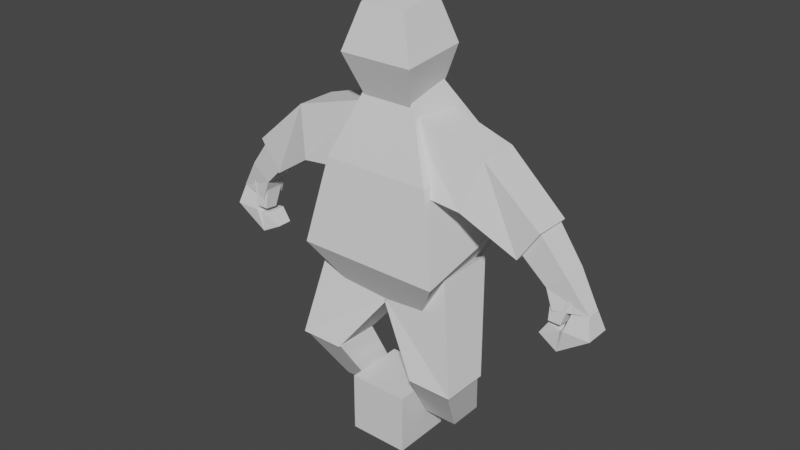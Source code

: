 # Source: untitled.blend  (saved by Blender 3.0.42; exported with 4.5.12 LTS)
import bpy
from mathutils import Matrix  # noqa: F401  (used for matrix-valued properties, if any)

bpy.ops.wm.read_factory_settings(use_empty=True)
scene = bpy.context.scene
scene.name = 'Scene'

# ---- collections
col_collection = bpy.data.collections.new('Collection'); scene.collection.children.link(col_collection)

# ---- materials (node trees are filled in below, after node groups)
mat_material = bpy.data.materials.new('Material')
mat_material.alpha_threshold = 0.0
mat_material.use_transparent_shadow = False
mat_material.line_color = (0.0, 0.0, 0.0, 1.0)

# ---- material node trees
mat_material.use_nodes = True; mat_material.node_tree.nodes.clear()
_N = mat_material.node_tree.nodes; _L = mat_material.node_tree.links
n0 = _N.new('ShaderNodeOutputMaterial'); n0.name = 'Material Output'; n0.location = (300, 300)
n1 = _N.new('ShaderNodeBsdfPrincipled'); n1.name = 'Principled BSDF'; n1.location = (10, 300)
n1.distribution = 'GGX'
n1.subsurface_method = 'RANDOM_WALK_SKIN'
n1.inputs[2].default_value = 0.4
n1.inputs[3].default_value = 1.45
n1.inputs[27].default_value = (0.0, 0.0, 0.0, 1.0)
n1.inputs[28].default_value = 1.0
_L.new(n1.outputs[0], n0.inputs[0])
n0.is_active_output = True

# ---- world
world_world = bpy.data.worlds.new('World'); scene.world = world_world
world_world.use_nodes = True; world_world.node_tree.nodes.clear()
_N = world_world.node_tree.nodes; _L = world_world.node_tree.links
n0 = _N.new('ShaderNodeOutputWorld'); n0.name = 'World Output'; n0.location = (300, 300)
n1 = _N.new('ShaderNodeBackground'); n1.name = 'Background'; n1.location = (10, 300)
n1.inputs[0].default_value = (0.05088, 0.05088, 0.05088, 1.0)
_L.new(n1.outputs[0], n0.inputs[0])
n0.is_active_output = True
world_world.color = (0.05088, 0.05088, 0.05088)
world_world.use_sun_shadow = False
world_world.sun_shadow_jitter_overblur = 0.0

# ---- meshes
me_cube = bpy.data.meshes.new('Cube')
me_cube.from_pydata([(1.0, 1.0, 1.0), (1.0, 1.0, -1.0), (1.0, -1.0, 1.0), (1.0, -1.0, -1.0), (-1.0, 1.0, 1.0), (-1.0, 1.0, -1.0), (-1.0, -1.0, 1.0), (-1.0, -1.0, -1.0)], [], [(0, 4, 6, 2), (3, 2, 6, 7), (7, 6, 4, 5), (5, 1, 3, 7), (1, 0, 2, 3), (5, 4, 0, 1)])
_uv = me_cube.uv_layers.new(name='UVMap')
_uv.uv.foreach_set('vector', [0.625, 0.5, 0.875, 0.5, 0.875, 0.75, 0.625, 0.75, 0.375, 0.75, 0.625, 0.75, 0.625, 1.0, 0.375, 1.0, 0.375, 0.0, 0.625, 0.0, 0.625, 0.25, 0.375, 0.25, 0.125, 0.5, 0.375, 0.5, 0.375, 0.75, 0.125, 0.75, 0.375, 0.5, 0.625, 0.5, 0.625, 0.75, 0.375, 0.75, 0.375, 0.25, 0.625, 0.25, 0.625, 0.5, 0.375, 0.5])
me_cube.materials.append(mat_material)
me_cube.use_remesh_preserve_volume = False
me_cube.use_remesh_preserve_attributes = False
me_cube.use_mirror_vertex_groups = False
me_cube.update()
me_cube_001 = bpy.data.meshes.new('Cube.001')
me_cube_001.from_pydata([(-0.8276, -0.4559, -1.201), (-0.7447, -0.6518, 0.7835), (-0.8276, 1.0, -1.0), (-0.7447, 0.8041, 0.9381), (0.8276, -0.4559, -1.201), (0.7447, -0.6518, 0.7835), (0.8276, 1.0, -1.0), (0.7447, 0.8041, 0.9381), (-1.223, -1.0, -0.232), (-1.223, 1.174, -0.07732), (1.223, 1.174, -0.07732), (1.223, -1.0, -0.232)], [], [(8, 1, 3, 9), (9, 3, 7, 10), (10, 7, 5, 11), (11, 5, 1, 8), (2, 6, 4, 0), (7, 3, 1, 5), (4, 11, 8, 0), (6, 10, 11, 4), (2, 9, 10, 6), (0, 8, 9, 2)])
_uv = me_cube_001.uv_layers.new(name='UVMap')
_uv.uv.foreach_set('vector', [0.5, 0.0, 0.625, 0.0, 0.625, 0.25, 0.5, 0.25, 0.5, 0.25, 0.625, 0.25, 0.625, 0.5, 0.5, 0.5, 0.5, 0.5, 0.625, 0.5, 0.625, 0.75, 0.5, 0.75, 0.5, 0.75, 0.625, 0.75, 0.625, 1.0, 0.5, 1.0, 0.125, 0.5, 0.375, 0.5, 0.375, 0.75, 0.125, 0.75, 0.625, 0.5, 0.875, 0.5, 0.875, 0.75, 0.625, 0.75, 0.375, 0.75, 0.5, 0.75, 0.5, 1.0, 0.375, 1.0, 0.375, 0.5, 0.5, 0.5, 0.5, 0.75, 0.375, 0.75, 0.375, 0.25, 0.5, 0.25, 0.5, 0.5, 0.375, 0.5, 0.375, 0.0, 0.5, 0.0, 0.5, 0.25, 0.375, 0.25])
me_cube_001.use_remesh_fix_poles = True
me_cube_001.use_remesh_preserve_attributes = False
me_cube_001.update()
me_cube_002 = bpy.data.meshes.new('Cube.002')
me_cube_002.from_pydata([(-1.358, -2.842, -5.935), (-1.0, -0.8737, 0.8059), (-1.358, -0.1267, -5.935), (-1.0, 0.9685, 0.8954), (1.358, -2.842, -5.935), (1.0, -0.8737, 0.8059), (1.358, -0.1267, -5.935), (1.0, 0.9685, 0.8954), (-2.149, -2.388, -1.195), (-2.149, 1.91, -1.195), (2.149, 1.91, -1.195), (2.149, -2.388, -1.195), (-2.862, 1.939, -3.84), (2.862, 1.939, -3.84), (2.862, -3.785, -3.84), (-2.862, -3.785, -3.84)], [], [(8, 1, 3, 9), (9, 3, 7, 10), (10, 7, 5, 11), (11, 5, 1, 8), (2, 6, 4, 0), (7, 3, 1, 5), (14, 11, 8, 15), (13, 10, 11, 14), (12, 9, 10, 13), (15, 8, 9, 12), (0, 15, 12, 2), (2, 12, 13, 6), (6, 13, 14, 4), (4, 14, 15, 0)])
_uv = me_cube_002.uv_layers.new(name='UVMap')
_uv.uv.foreach_set('vector', [0.45, 0.0, 0.625, 0.0, 0.625, 0.25, 0.45, 0.25, 0.45, 0.25, 0.625, 0.25, 0.625, 0.5, 0.45, 0.5, 0.45, 0.5, 0.625, 0.5, 0.625, 0.75, 0.45, 0.75, 0.45, 0.75, 0.625, 0.75, 0.625, 1.0, 0.45, 1.0, 0.125, 0.5, 0.375, 0.5, 0.375, 0.75, 0.125, 0.75, 0.625, 0.5, 0.875, 0.5, 0.875, 0.75, 0.625, 0.75, 0.4034, 0.75, 0.45, 0.75, 0.45, 1.0, 0.4034, 1.0, 0.4034, 0.5, 0.45, 0.5, 0.45, 0.75, 0.4034, 0.75, 0.4034, 0.25, 0.45, 0.25, 0.45, 0.5, 0.4034, 0.5, 0.4034, 0.0, 0.45, 0.0, 0.45, 0.25, 0.4034, 0.25, 0.375, 0.0, 0.4034, 0.0, 0.4034, 0.25, 0.375, 0.25, 0.375, 0.25, 0.4034, 0.25, 0.4034, 0.5, 0.375, 0.5, 0.375, 0.5, 0.4034, 0.5, 0.4034, 0.75, 0.375, 0.75, 0.375, 0.75, 0.4034, 0.75, 0.4034, 1.0, 0.375, 1.0])
me_cube_002.use_remesh_fix_poles = True
me_cube_002.use_remesh_preserve_attributes = False
me_cube_002.update()
me_cube_003 = bpy.data.meshes.new('Cube.003')
me_cube_003.from_pydata([(-0.5334, -1.066, 0.6683), (-0.7741, -0.6443, 2.482), (-0.5334, 1.066, 0.6683), (-0.7741, 0.6443, 2.482), (0.3119, -0.5211, -0.4631), (0.5056, -0.5211, 0.4004), (0.3119, 0.5211, -0.4631), (0.5056, 0.5211, 0.4004), (-0.1578, 0.8983, 0.4566), (-0.02154, 0.5739, 1.8), (-0.1578, -0.8983, 0.4566), (-0.02154, -0.5739, 1.8)], [], [(0, 1, 3, 2), (8, 9, 7, 6), (6, 7, 5, 4), (10, 11, 1, 0), (8, 6, 4, 10), (9, 3, 1, 11), (7, 9, 11, 5), (2, 8, 10, 0), (4, 5, 11, 10), (2, 3, 9, 8)])
_uv = me_cube_003.uv_layers.new(name='UVMap')
_uv.uv.foreach_set('vector', [0.375, 0.0, 0.625, 0.0, 0.625, 0.25, 0.375, 0.25, 0.375, 0.375, 0.625, 0.375, 0.625, 0.5, 0.375, 0.5, 0.375, 0.5, 0.625, 0.5, 0.625, 0.75, 0.375, 0.75, 0.375, 0.875, 0.625, 0.875, 0.625, 1.0, 0.375, 1.0, 0.25, 0.5, 0.375, 0.5, 0.375, 0.75, 0.25, 0.75, 0.75, 0.5, 0.875, 0.5, 0.875, 0.75, 0.75, 0.75, 0.625, 0.5, 0.75, 0.5, 0.75, 0.75, 0.625, 0.75, 0.125, 0.5, 0.25, 0.5, 0.25, 0.75, 0.125, 0.75, 0.375, 0.75, 0.625, 0.75, 0.625, 0.875, 0.375, 0.875, 0.375, 0.25, 0.625, 0.25, 0.625, 0.375, 0.375, 0.375])
me_cube_003.use_remesh_fix_poles = True
me_cube_003.use_remesh_preserve_attributes = False
me_cube_003.update()
me_cube_004 = bpy.data.meshes.new('Cube.004')
me_cube_004.from_pydata([(-0.3627, 0.2439, -0.6279), (-2.716, 0.08304, 0.5632), (-0.3627, 1.827, -0.6279), (-2.716, 1.988, 0.5632), (1.679, 0.6111, -0.5379), (-1.295, 0.08304, 1.052), (1.679, 1.46, -0.5379), (-1.295, 1.988, 1.052), (-0.7947, 0.2668, -0.1602), (-0.7947, 1.804, -0.1602), (0.3527, 1.804, 0.234), (0.3527, 0.2668, 0.234)], [], [(8, 1, 3, 9), (9, 3, 7, 10), (10, 7, 5, 11), (11, 5, 1, 8), (2, 6, 4, 0), (7, 3, 1, 5), (4, 11, 8, 0), (6, 10, 11, 4), (2, 9, 10, 6), (0, 8, 9, 2)])
_uv = me_cube_004.uv_layers.new(name='UVMap')
_uv.uv.foreach_set('vector', [0.5, 0.0, 0.625, 0.0, 0.625, 0.25, 0.5, 0.25, 0.5, 0.25, 0.625, 0.25, 0.625, 0.5, 0.5, 0.5, 0.5, 0.5, 0.625, 0.5, 0.625, 0.75, 0.5, 0.75, 0.5, 0.75, 0.625, 0.75, 0.625, 1.0, 0.5, 1.0, 0.125, 0.5, 0.375, 0.5, 0.375, 0.75, 0.125, 0.75, 0.625, 0.5, 0.875, 0.5, 0.875, 0.75, 0.625, 0.75, 0.375, 0.75, 0.5, 0.75, 0.5, 1.0, 0.375, 1.0, 0.375, 0.5, 0.5, 0.5, 0.5, 0.75, 0.375, 0.75, 0.375, 0.25, 0.5, 0.25, 0.5, 0.5, 0.375, 0.5, 0.375, 0.0, 0.5, 0.0, 0.5, 0.25, 0.375, 0.25])
me_cube_004.use_remesh_fix_poles = True
me_cube_004.use_remesh_preserve_attributes = False
me_cube_004.update()
me_cube_005 = bpy.data.meshes.new('Cube.005')
me_cube_005.from_pydata([(-0.9871, -1.12, -0.4767), (-1.0, -0.7856, 2.281), (-0.9871, 0.1347, -0.6347), (-1.0, 1.263, 2.023), (0.213, -1.12, -0.4767), (1.0, -0.7856, 2.281), (0.213, 0.1347, -0.6347), (1.0, 1.263, 2.023)], [], [(0, 1, 3, 2), (2, 3, 7, 6), (6, 7, 5, 4), (4, 5, 1, 0), (2, 6, 4, 0), (7, 3, 1, 5)])
_uv = me_cube_005.uv_layers.new(name='UVMap')
_uv.uv.foreach_set('vector', [0.375, 0.0, 0.625, 0.0, 0.625, 0.25, 0.375, 0.25, 0.375, 0.25, 0.625, 0.25, 0.625, 0.5, 0.375, 0.5, 0.375, 0.5, 0.625, 0.5, 0.625, 0.75, 0.375, 0.75, 0.375, 0.75, 0.625, 0.75, 0.625, 1.0, 0.375, 1.0, 0.125, 0.5, 0.375, 0.5, 0.375, 0.75, 0.125, 0.75, 0.625, 0.5, 0.875, 0.5, 0.875, 0.75, 0.625, 0.75])
me_cube_005.use_remesh_fix_poles = True
me_cube_005.use_remesh_preserve_attributes = False
me_cube_005.update()
me_cube_007 = bpy.data.meshes.new('Cube.007')
me_cube_007.from_pydata([(-1.225, -0.307, 0.3325), (-0.4863, -0.2687, 1.0), (-1.225, 0.22, 0.3325), (-0.4863, 0.1816, 1.0), (-1.526, -0.307, -0.1265), (-0.01428, -0.2687, 1.0), (-1.526, 0.22, -0.1265), (-0.01428, 0.1816, 1.0), (-0.6819, -0.4643, 0.3047), (-0.6819, 0.3772, 0.3047), (0.1813, 0.3772, 0.3047), (0.1813, -0.4643, 0.3047), (-0.8136, 0.2986, 0.2396), (-0.8756, 0.2986, -0.4637), (-0.8756, -0.3857, -0.4637), (-0.8136, -0.3857, 0.2396)], [], [(8, 1, 3, 9), (9, 3, 7, 10), (10, 7, 5, 11), (11, 5, 1, 8), (2, 6, 4, 0), (7, 3, 1, 5), (14, 11, 8, 15), (13, 10, 11, 14), (12, 9, 10, 13), (15, 8, 9, 12), (0, 15, 12, 2), (2, 12, 13, 6), (6, 13, 14, 4), (4, 14, 15, 0)])
_uv = me_cube_007.uv_layers.new(name='UVMap')
_uv.uv.foreach_set('vector', [0.5, 0.0, 0.625, 0.0, 0.625, 0.25, 0.5, 0.25, 0.5, 0.25, 0.625, 0.25, 0.625, 0.5, 0.5, 0.5, 0.5, 0.5, 0.625, 0.5, 0.625, 0.75, 0.5, 0.75, 0.5, 0.75, 0.625, 0.75, 0.625, 1.0, 0.5, 1.0, 0.125, 0.5, 0.375, 0.5, 0.375, 0.75, 0.125, 0.75, 0.625, 0.5, 0.875, 0.5, 0.875, 0.75, 0.625, 0.75, 0.4375, 0.75, 0.5, 0.75, 0.5, 1.0, 0.4375, 1.0, 0.4375, 0.5, 0.5, 0.5, 0.5, 0.75, 0.4375, 0.75, 0.4375, 0.25, 0.5, 0.25, 0.5, 0.5, 0.4375, 0.5, 0.4375, 0.0, 0.5, 0.0, 0.5, 0.25, 0.4375, 0.25, 0.375, 0.0, 0.4375, 0.0, 0.4375, 0.25, 0.375, 0.25, 0.375, 0.25, 0.4375, 0.25, 0.4375, 0.5, 0.375, 0.5, 0.375, 0.5, 0.4375, 0.5, 0.4375, 0.75, 0.375, 0.75, 0.375, 0.75, 0.4375, 0.75, 0.4375, 1.0, 0.375, 1.0])
me_cube_007.use_remesh_fix_poles = True
me_cube_007.use_remesh_preserve_attributes = False
me_cube_007.update()
me_cube_012 = bpy.data.meshes.new('Cube.012')
me_cube_012.from_pydata([(-0.5334, -1.066, 0.6683), (-0.7741, -0.6443, 2.482), (-0.5334, 1.066, 0.6683), (-0.7741, 0.6443, 2.482), (0.3119, -0.5211, -0.4631), (0.5056, -0.5211, 0.4004), (0.3119, 0.5211, -0.4631), (0.5056, 0.5211, 0.4004), (-0.1578, 0.8983, 0.4566), (-0.02154, 0.5739, 1.8), (-0.1578, -0.8983, 0.4566), (-0.02154, -0.5739, 1.8)], [], [(0, 1, 3, 2), (8, 9, 7, 6), (6, 7, 5, 4), (10, 11, 1, 0), (8, 6, 4, 10), (9, 3, 1, 11), (7, 9, 11, 5), (2, 8, 10, 0), (4, 5, 11, 10), (2, 3, 9, 8)])
_uv = me_cube_012.uv_layers.new(name='UVMap')
_uv.uv.foreach_set('vector', [0.375, 0.0, 0.625, 0.0, 0.625, 0.25, 0.375, 0.25, 0.375, 0.375, 0.625, 0.375, 0.625, 0.5, 0.375, 0.5, 0.375, 0.5, 0.625, 0.5, 0.625, 0.75, 0.375, 0.75, 0.375, 0.875, 0.625, 0.875, 0.625, 1.0, 0.375, 1.0, 0.25, 0.5, 0.375, 0.5, 0.375, 0.75, 0.25, 0.75, 0.75, 0.5, 0.875, 0.5, 0.875, 0.75, 0.75, 0.75, 0.625, 0.5, 0.75, 0.5, 0.75, 0.75, 0.625, 0.75, 0.125, 0.5, 0.25, 0.5, 0.25, 0.75, 0.125, 0.75, 0.375, 0.75, 0.625, 0.75, 0.625, 0.875, 0.375, 0.875, 0.375, 0.25, 0.625, 0.25, 0.625, 0.375, 0.375, 0.375])
me_cube_012.use_remesh_fix_poles = True
me_cube_012.use_remesh_preserve_attributes = False
me_cube_012.update()
me_cube_013 = bpy.data.meshes.new('Cube.013')
me_cube_013.from_pydata([(-0.3627, 0.2439, -0.6279), (-2.716, 0.08304, 0.5632), (-0.3627, 1.827, -0.6279), (-2.716, 1.988, 0.5632), (1.679, 0.6111, -0.5379), (-1.295, 0.08304, 1.052), (1.679, 1.46, -0.5379), (-1.295, 1.988, 1.052), (-0.7947, 0.2668, -0.1602), (-0.7947, 1.804, -0.1602), (0.3527, 1.804, 0.234), (0.3527, 0.2668, 0.234)], [], [(8, 1, 3, 9), (9, 3, 7, 10), (10, 7, 5, 11), (11, 5, 1, 8), (2, 6, 4, 0), (7, 3, 1, 5), (4, 11, 8, 0), (6, 10, 11, 4), (2, 9, 10, 6), (0, 8, 9, 2)])
_uv = me_cube_013.uv_layers.new(name='UVMap')
_uv.uv.foreach_set('vector', [0.5, 0.0, 0.625, 0.0, 0.625, 0.25, 0.5, 0.25, 0.5, 0.25, 0.625, 0.25, 0.625, 0.5, 0.5, 0.5, 0.5, 0.5, 0.625, 0.5, 0.625, 0.75, 0.5, 0.75, 0.5, 0.75, 0.625, 0.75, 0.625, 1.0, 0.5, 1.0, 0.125, 0.5, 0.375, 0.5, 0.375, 0.75, 0.125, 0.75, 0.625, 0.5, 0.875, 0.5, 0.875, 0.75, 0.625, 0.75, 0.375, 0.75, 0.5, 0.75, 0.5, 1.0, 0.375, 1.0, 0.375, 0.5, 0.5, 0.5, 0.5, 0.75, 0.375, 0.75, 0.375, 0.25, 0.5, 0.25, 0.5, 0.5, 0.375, 0.5, 0.375, 0.0, 0.5, 0.0, 0.5, 0.25, 0.375, 0.25])
me_cube_013.use_remesh_fix_poles = True
me_cube_013.use_remesh_preserve_attributes = False
me_cube_013.update()
me_cube_014 = bpy.data.meshes.new('Cube.014')
me_cube_014.from_pydata([(-0.9871, -1.12, -0.4767), (-1.0, -0.7856, 2.281), (-0.9871, 0.1347, -0.6347), (-1.0, 1.263, 2.023), (0.213, -1.12, -0.4767), (1.0, -0.7856, 2.281), (0.213, 0.1347, -0.6347), (1.0, 1.263, 2.023)], [], [(0, 1, 3, 2), (2, 3, 7, 6), (6, 7, 5, 4), (4, 5, 1, 0), (2, 6, 4, 0), (7, 3, 1, 5)])
_uv = me_cube_014.uv_layers.new(name='UVMap')
_uv.uv.foreach_set('vector', [0.375, 0.0, 0.625, 0.0, 0.625, 0.25, 0.375, 0.25, 0.375, 0.25, 0.625, 0.25, 0.625, 0.5, 0.375, 0.5, 0.375, 0.5, 0.625, 0.5, 0.625, 0.75, 0.375, 0.75, 0.375, 0.75, 0.625, 0.75, 0.625, 1.0, 0.375, 1.0, 0.125, 0.5, 0.375, 0.5, 0.375, 0.75, 0.125, 0.75, 0.625, 0.5, 0.875, 0.5, 0.875, 0.75, 0.625, 0.75])
me_cube_014.use_remesh_fix_poles = True
me_cube_014.use_remesh_preserve_attributes = False
me_cube_014.update()
me_cube_015 = bpy.data.meshes.new('Cube.015')
me_cube_015.from_pydata([(-1.225, -0.307, 0.3325), (-0.4863, -0.2687, 1.0), (-1.225, 0.22, 0.3325), (-0.4863, 0.1816, 1.0), (-1.526, -0.307, -0.1265), (-0.01428, -0.2687, 1.0), (-1.526, 0.22, -0.1265), (-0.01428, 0.1816, 1.0), (-0.6819, -0.4643, 0.3047), (-0.6819, 0.3772, 0.3047), (0.1813, 0.3772, 0.3047), (0.1813, -0.4643, 0.3047), (-0.8136, 0.2986, 0.2396), (-0.8756, 0.2986, -0.4637), (-0.8756, -0.3857, -0.4637), (-0.8136, -0.3857, 0.2396)], [], [(8, 1, 3, 9), (9, 3, 7, 10), (10, 7, 5, 11), (11, 5, 1, 8), (2, 6, 4, 0), (7, 3, 1, 5), (14, 11, 8, 15), (13, 10, 11, 14), (12, 9, 10, 13), (15, 8, 9, 12), (0, 15, 12, 2), (2, 12, 13, 6), (6, 13, 14, 4), (4, 14, 15, 0)])
_uv = me_cube_015.uv_layers.new(name='UVMap')
_uv.uv.foreach_set('vector', [0.5, 0.0, 0.625, 0.0, 0.625, 0.25, 0.5, 0.25, 0.5, 0.25, 0.625, 0.25, 0.625, 0.5, 0.5, 0.5, 0.5, 0.5, 0.625, 0.5, 0.625, 0.75, 0.5, 0.75, 0.5, 0.75, 0.625, 0.75, 0.625, 1.0, 0.5, 1.0, 0.125, 0.5, 0.375, 0.5, 0.375, 0.75, 0.125, 0.75, 0.625, 0.5, 0.875, 0.5, 0.875, 0.75, 0.625, 0.75, 0.4375, 0.75, 0.5, 0.75, 0.5, 1.0, 0.4375, 1.0, 0.4375, 0.5, 0.5, 0.5, 0.5, 0.75, 0.4375, 0.75, 0.4375, 0.25, 0.5, 0.25, 0.5, 0.5, 0.4375, 0.5, 0.4375, 0.0, 0.5, 0.0, 0.5, 0.25, 0.4375, 0.25, 0.375, 0.0, 0.4375, 0.0, 0.4375, 0.25, 0.375, 0.25, 0.375, 0.25, 0.4375, 0.25, 0.4375, 0.5, 0.375, 0.5, 0.375, 0.5, 0.4375, 0.5, 0.4375, 0.75, 0.375, 0.75, 0.375, 0.75, 0.4375, 0.75, 0.4375, 1.0, 0.375, 1.0])
me_cube_015.use_remesh_fix_poles = True
me_cube_015.use_remesh_preserve_attributes = False
me_cube_015.update()
me_cube_006 = bpy.data.meshes.new('Cube.006')
me_cube_006.from_pydata([(0.04285, -1.634, -0.4506), (-1.545, -1.0, 1.247), (0.04285, -0.03883, -0.4506), (-1.545, 1.0, 1.247), (1.537, -1.634, -0.4506), (0.8015, -1.0, 2.291), (1.537, -0.03883, -0.4506), (0.8015, 1.0, 2.291)], [], [(0, 1, 3, 2), (2, 3, 7, 6), (6, 7, 5, 4), (4, 5, 1, 0), (2, 6, 4, 0), (7, 3, 1, 5)])
_uv = me_cube_006.uv_layers.new(name='UVMap')
_uv.uv.foreach_set('vector', [0.375, 0.0, 0.625, 0.0, 0.625, 0.25, 0.375, 0.25, 0.375, 0.25, 0.625, 0.25, 0.625, 0.5, 0.375, 0.5, 0.375, 0.5, 0.625, 0.5, 0.625, 0.75, 0.375, 0.75, 0.375, 0.75, 0.625, 0.75, 0.625, 1.0, 0.375, 1.0, 0.125, 0.5, 0.375, 0.5, 0.375, 0.75, 0.125, 0.75, 0.625, 0.5, 0.875, 0.5, 0.875, 0.75, 0.625, 0.75])
me_cube_006.use_remesh_fix_poles = True
me_cube_006.use_remesh_preserve_attributes = False
me_cube_006.update()
me_cube_008 = bpy.data.meshes.new('Cube.008')
me_cube_008.from_pydata([(-0.7341, 0.2518, -1.0), (-0.5095, -0.993, 1.0), (-0.7341, 1.421, -1.0), (-0.5095, 0.5284, 1.0), (0.3624, 0.2518, -1.0), (0.9741, -0.993, 1.0), (0.3624, 1.421, -1.0), (0.9741, 0.5284, 1.0)], [], [(0, 1, 3, 2), (2, 3, 7, 6), (6, 7, 5, 4), (4, 5, 1, 0), (2, 6, 4, 0), (7, 3, 1, 5)])
_uv = me_cube_008.uv_layers.new(name='UVMap')
_uv.uv.foreach_set('vector', [0.375, 0.0, 0.625, 0.0, 0.625, 0.25, 0.375, 0.25, 0.375, 0.25, 0.625, 0.25, 0.625, 0.5, 0.375, 0.5, 0.375, 0.5, 0.625, 0.5, 0.625, 0.75, 0.375, 0.75, 0.375, 0.75, 0.625, 0.75, 0.625, 1.0, 0.375, 1.0, 0.125, 0.5, 0.375, 0.5, 0.375, 0.75, 0.125, 0.75, 0.625, 0.5, 0.875, 0.5, 0.875, 0.75, 0.625, 0.75])
me_cube_008.use_remesh_fix_poles = True
me_cube_008.use_remesh_preserve_attributes = False
me_cube_008.update()
me_cube_009 = bpy.data.meshes.new('Cube.009')
me_cube_009.from_pydata([(0.04285, -1.634, -0.4506), (-1.545, -1.0, 1.247), (0.04285, -0.03883, -0.4506), (-1.545, 1.0, 1.247), (1.537, -1.634, -0.4506), (0.8015, -1.0, 2.291), (1.537, -0.03883, -0.4506), (0.8015, 1.0, 2.291)], [], [(0, 1, 3, 2), (2, 3, 7, 6), (6, 7, 5, 4), (4, 5, 1, 0), (2, 6, 4, 0), (7, 3, 1, 5)])
_uv = me_cube_009.uv_layers.new(name='UVMap')
_uv.uv.foreach_set('vector', [0.375, 0.0, 0.625, 0.0, 0.625, 0.25, 0.375, 0.25, 0.375, 0.25, 0.625, 0.25, 0.625, 0.5, 0.375, 0.5, 0.375, 0.5, 0.625, 0.5, 0.625, 0.75, 0.375, 0.75, 0.375, 0.75, 0.625, 0.75, 0.625, 1.0, 0.375, 1.0, 0.125, 0.5, 0.375, 0.5, 0.375, 0.75, 0.125, 0.75, 0.625, 0.5, 0.875, 0.5, 0.875, 0.75, 0.625, 0.75])
me_cube_009.use_remesh_fix_poles = True
me_cube_009.use_remesh_preserve_attributes = False
me_cube_009.update()
me_cube_010 = bpy.data.meshes.new('Cube.010')
me_cube_010.from_pydata([(-0.7341, 0.2518, -1.0), (-0.5095, -0.993, 1.0), (-0.7341, 1.421, -1.0), (-0.5095, 0.5284, 1.0), (0.3624, 0.2518, -1.0), (0.9741, -0.993, 1.0), (0.3624, 1.421, -1.0), (0.9741, 0.5284, 1.0)], [], [(0, 1, 3, 2), (2, 3, 7, 6), (6, 7, 5, 4), (4, 5, 1, 0), (2, 6, 4, 0), (7, 3, 1, 5)])
_uv = me_cube_010.uv_layers.new(name='UVMap')
_uv.uv.foreach_set('vector', [0.375, 0.0, 0.625, 0.0, 0.625, 0.25, 0.375, 0.25, 0.375, 0.25, 0.625, 0.25, 0.625, 0.5, 0.375, 0.5, 0.375, 0.5, 0.625, 0.5, 0.625, 0.75, 0.375, 0.75, 0.375, 0.75, 0.625, 0.75, 0.625, 1.0, 0.375, 1.0, 0.125, 0.5, 0.375, 0.5, 0.375, 0.75, 0.125, 0.75, 0.625, 0.5, 0.875, 0.5, 0.875, 0.75, 0.625, 0.75])
me_cube_010.use_remesh_fix_poles = True
me_cube_010.use_remesh_preserve_attributes = False
me_cube_010.update()

# ---- objects
ob_cube = bpy.data.objects.new('Cube', me_cube)
ob_1head = bpy.data.objects.new('1HEAD', me_cube_001)
ob_1torso = bpy.data.objects.new('1TORSO', me_cube_002)
ob_l_arm_upper = bpy.data.objects.new('L_arm_upper', me_cube_003)
ob_l_arm_lower = bpy.data.objects.new('L_arm_lower', me_cube_004)
ob_l_arm_thumb = bpy.data.objects.new('L_arm_thumb', me_cube_005)
ob_l_arm_fist = bpy.data.objects.new('L_arm_fist', me_cube_007)
ob_r_arm_upper = bpy.data.objects.new('R_arm_upper', me_cube_012)
ob_r_arm_lower = bpy.data.objects.new('R_arm_lower', me_cube_013)
ob_r_arm_thumb = bpy.data.objects.new('R_arm_thumb', me_cube_014)
ob_r_arm_fist = bpy.data.objects.new('R_arm_fist', me_cube_015)
ob_l_leg_upper = bpy.data.objects.new('L_leg_upper', me_cube_006)
ob_l_leg_lower = bpy.data.objects.new('L_leg_lower', me_cube_008)
ob_r_leg_upper = bpy.data.objects.new('R_leg_upper', me_cube_009)
ob_r_leg_lower = bpy.data.objects.new('R_leg_lower', me_cube_010)

# ---- transforms, parenting, visibility, modifiers, constraints
ob_cube.location = (0.0, 0.0, 0.0)
ob_cube.lock_rotations_4d = False
ob_cube.empty_display_type = 'ARROWS'
ob_cube.lineart.crease_threshold = 0.0
ob_1head.location = (0.0, 0.0, 12.07)
ob_1head.scale = (1.0, 1.0, 1.408)
ob_1torso.location = (0.0, 0.3809, 9.99)
ob_1torso.rotation_euler = (0.2106, 4.641e-17, 4.904e-18)
ob_1torso.scale = (0.837, 0.7232, 1.018)
ob_l_arm_upper.location = (3.339, 0.3374, 7.378)
ob_l_arm_upper.scale = (3.547, 1.178, 1.178)
ob_l_arm_lower.location = (5.692, -0.146, 6.377)
ob_l_arm_lower.scale = (0.5255, 0.5255, 1.364)
ob_l_arm_thumb.location = (5.735, 0.3657, 5.329)
ob_l_arm_thumb.scale = (0.3374, 0.3374, 0.3374)
ob_l_arm_fist.location = (6.562, 0.4567, 4.68)
ob_r_arm_upper.location = (-3.623, 0.3374, 7.313)
ob_r_arm_upper.scale = (-3.547, 1.178, 1.178)
ob_r_arm_lower.location = (-5.976, -0.146, 6.312)
ob_r_arm_lower.scale = (-0.5255, 0.5255, 1.364)
ob_r_arm_thumb.location = (-6.019, 0.3657, 5.264)
ob_r_arm_thumb.scale = (-0.3374, 0.3374, 0.3374)
ob_r_arm_fist.location = (-6.846, 0.4567, 4.614)
ob_r_arm_fist.scale = (-1.0, 1.0, 1.0)
ob_l_leg_upper.location = (1.423, 0.4133, 2.589)
ob_l_leg_upper.scale = (1.0, 1.0, 1.269)
ob_l_leg_lower.location = (1.906, -0.2123, 1.059)
ob_r_leg_upper.location = (-1.377, 0.4133, 2.589)
ob_r_leg_upper.scale = (-1.0, 1.0, 1.269)
ob_r_leg_lower.location = (-1.86, -0.2123, 1.059)
ob_r_leg_lower.scale = (-1.0, 1.0, 1.0)

# ---- collection membership
col_collection.objects.link(ob_cube)
col_collection.objects.link(ob_1head)
col_collection.objects.link(ob_1torso)
col_collection.objects.link(ob_l_arm_upper)
col_collection.objects.link(ob_l_arm_lower)
col_collection.objects.link(ob_l_arm_thumb)
col_collection.objects.link(ob_l_arm_fist)
col_collection.objects.link(ob_r_arm_upper)
col_collection.objects.link(ob_r_arm_lower)
col_collection.objects.link(ob_r_arm_thumb)
col_collection.objects.link(ob_r_arm_fist)
col_collection.objects.link(ob_l_leg_upper)
col_collection.objects.link(ob_l_leg_lower)
col_collection.objects.link(ob_r_leg_upper)
col_collection.objects.link(ob_r_leg_lower)

# ---- scene / render settings (as saved in the file)
scene.frame_start = 1; scene.frame_end = 250; scene.frame_set(1)
scene.render.engine = 'BLENDER_EEVEE_NEXT'
scene.cycles.sampling_pattern = 'TABULATED_SOBOL'
scene.cycles.use_light_tree = False
scene.view_settings.view_transform = 'Filmic'
bpy.context.view_layer.update()

# ---- added for rendering (the .blend has no active camera and no usable light): camera, sun
cam_auto = bpy.data.cameras.new('AutoCamera')
cam_auto.lens = 50.0
cam_auto.sensor_width = 36.0
cam_auto.clip_end = 1000.0
ob_auto_camera = bpy.data.objects.new('AutoCamera', cam_auto)
scene.collection.objects.link(ob_auto_camera)
ob_auto_camera.location = (18.9759, -22.6771, 21.489)
ob_auto_camera.rotation_euler = (1.09748, -7.21219e-08, 0.694738)
scene.camera = ob_auto_camera
light_auto_sun = bpy.data.lights.new('AutoSun', 'SUN')
light_auto_sun.energy = 3.0
light_auto_sun.angle = 0.0523599
ob_auto_sun = bpy.data.objects.new('AutoSun', light_auto_sun)
scene.collection.objects.link(ob_auto_sun)
ob_auto_sun.rotation_euler = (0.872665, 0.174533, 0.523599)
bpy.context.view_layer.update()
